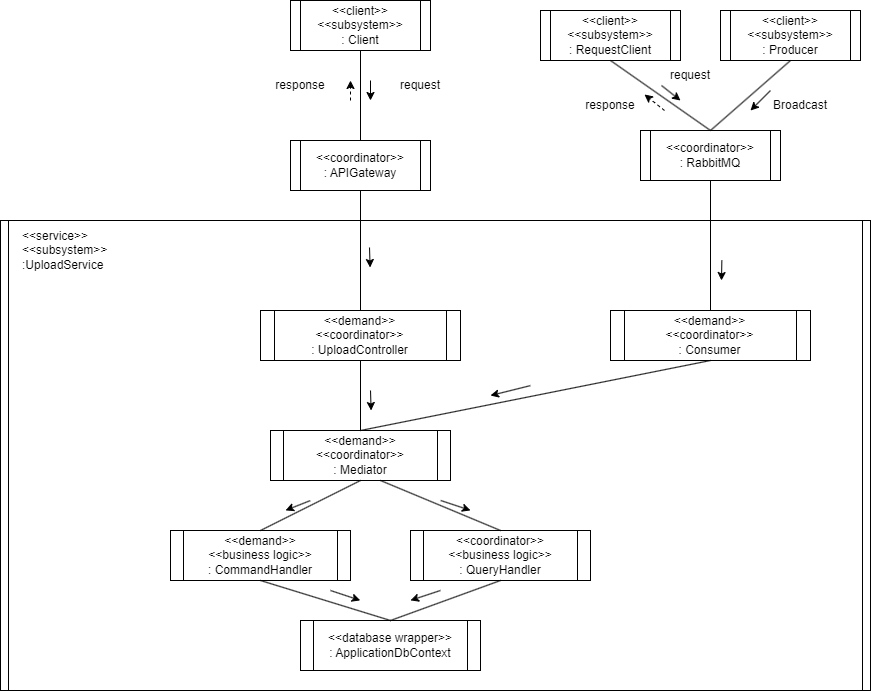

The diagram above was exported from draw.io. Its source (the exported page's mxGraphModel, read from the mxfile embedded in the PNG):
<mxGraphModel dx="1221" dy="689" grid="1" gridSize="10" guides="1" tooltips="1" connect="1" arrows="1" fold="1" page="1" pageScale="1" pageWidth="850" pageHeight="1100" math="0" shadow="0">
  <root>
    <mxCell id="0" />
    <mxCell id="1" parent="0" />
    <mxCell id="2" value="" style="shape=process;whiteSpace=wrap;html=1;backgroundOutline=1;size=0.009009009009009009;" parent="1" vertex="1">
      <mxGeometry x="400" y="220" width="870" height="470" as="geometry" />
    </mxCell>
    <mxCell id="3" value="&amp;lt;&amp;lt;service&amp;gt;&amp;gt;&lt;br&gt;&amp;lt;&amp;lt;subsystem&amp;gt;&amp;gt;&lt;br&gt;:UploadService" style="text;html=1;strokeColor=none;fillColor=none;align=left;verticalAlign=middle;whiteSpace=wrap;rounded=0;" parent="1" vertex="1">
      <mxGeometry x="420" y="230" width="160" height="40" as="geometry" />
    </mxCell>
    <mxCell id="7" value="&amp;lt;&amp;lt;coordinator&amp;gt;&amp;gt;&lt;br style=&quot;border-color: var(--border-color);&quot;&gt;: APIGateway" style="shape=process;whiteSpace=wrap;html=1;backgroundOutline=1;size=0.07142857142857142;" parent="1" vertex="1">
      <mxGeometry x="690" y="140" width="140" height="50" as="geometry" />
    </mxCell>
    <mxCell id="8" value="&amp;lt;&amp;lt;client&amp;gt;&amp;gt;&lt;br&gt;&amp;lt;&amp;lt;subsystem&amp;gt;&amp;gt;&lt;br style=&quot;border-color: var(--border-color);&quot;&gt;: Client" style="shape=process;whiteSpace=wrap;html=1;backgroundOutline=1;size=0.07142857142857142;" parent="1" vertex="1">
      <mxGeometry x="690" width="140" height="50" as="geometry" />
    </mxCell>
    <mxCell id="10" value="&amp;lt;&amp;lt;demand&amp;gt;&amp;gt;&lt;br&gt;&amp;lt;&amp;lt;coordinator&amp;gt;&amp;gt;&lt;br style=&quot;border-color: var(--border-color);&quot;&gt;: UploadController" style="shape=process;whiteSpace=wrap;html=1;backgroundOutline=1;size=0.07142857142857142;" parent="1" vertex="1">
      <mxGeometry x="660" y="310" width="200" height="50" as="geometry" />
    </mxCell>
    <mxCell id="13" value="" style="endArrow=none;html=1;entryX=0.5;entryY=1;entryDx=0;entryDy=0;exitX=0.5;exitY=0;exitDx=0;exitDy=0;" parent="1" source="10" target="7" edge="1">
      <mxGeometry width="50" height="50" relative="1" as="geometry">
        <mxPoint x="550" y="310" as="sourcePoint" />
        <mxPoint x="770" y="200" as="targetPoint" />
      </mxGeometry>
    </mxCell>
    <mxCell id="15" value="&amp;lt;&amp;lt;demand&amp;gt;&amp;gt;&lt;br&gt;&amp;lt;&amp;lt;coordinator&amp;gt;&amp;gt;&lt;br style=&quot;border-color: var(--border-color);&quot;&gt;: Mediator" style="shape=process;whiteSpace=wrap;html=1;backgroundOutline=1;size=0.07142857142857142;" parent="1" vertex="1">
      <mxGeometry x="670" y="430" width="180" height="50" as="geometry" />
    </mxCell>
    <mxCell id="17" value="" style="endArrow=none;html=1;entryX=0.5;entryY=0;entryDx=0;entryDy=0;exitX=0.5;exitY=1;exitDx=0;exitDy=0;" parent="1" source="10" target="15" edge="1">
      <mxGeometry width="50" height="50" relative="1" as="geometry">
        <mxPoint x="550" y="360" as="sourcePoint" />
        <mxPoint x="790" y="450" as="targetPoint" />
      </mxGeometry>
    </mxCell>
    <mxCell id="19" value="&amp;lt;&amp;lt;demand&amp;gt;&amp;gt;&lt;br&gt;&amp;lt;&amp;lt;business logic&amp;gt;&amp;gt;&lt;br style=&quot;border-color: var(--border-color);&quot;&gt;: CommandHandler" style="shape=process;whiteSpace=wrap;html=1;backgroundOutline=1;size=0.07142857142857142;" parent="1" vertex="1">
      <mxGeometry x="570" y="530" width="180" height="50" as="geometry" />
    </mxCell>
    <mxCell id="20" value="&amp;lt;&amp;lt;coordinator&amp;gt;&amp;gt;&lt;br&gt;&amp;lt;&amp;lt;business logic&amp;gt;&amp;gt;&lt;br style=&quot;border-color: var(--border-color);&quot;&gt;: QueryHandler" style="shape=process;whiteSpace=wrap;html=1;backgroundOutline=1;size=0.07142857142857142;" parent="1" vertex="1">
      <mxGeometry x="810" y="530" width="180" height="50" as="geometry" />
    </mxCell>
    <mxCell id="21" value="" style="endArrow=none;html=1;entryX=0.5;entryY=1;entryDx=0;entryDy=0;exitX=0.5;exitY=0;exitDx=0;exitDy=0;" parent="1" source="19" target="15" edge="1">
      <mxGeometry width="50" height="50" relative="1" as="geometry">
        <mxPoint x="480" y="460" as="sourcePoint" />
        <mxPoint x="720" y="540" as="targetPoint" />
      </mxGeometry>
    </mxCell>
    <mxCell id="22" value="" style="endArrow=none;html=1;exitX=0.5;exitY=0;exitDx=0;exitDy=0;" parent="1" source="20" edge="1">
      <mxGeometry width="50" height="50" relative="1" as="geometry">
        <mxPoint x="670" y="540" as="sourcePoint" />
        <mxPoint x="780" y="480" as="targetPoint" />
      </mxGeometry>
    </mxCell>
    <mxCell id="23" value="&amp;lt;&amp;lt;database wrapper&amp;gt;&amp;gt;&lt;br style=&quot;border-color: var(--border-color);&quot;&gt;: ApplicationDbContext" style="shape=process;whiteSpace=wrap;html=1;backgroundOutline=1;size=0.07142857142857142;" parent="1" vertex="1">
      <mxGeometry x="700" y="620" width="180" height="50" as="geometry" />
    </mxCell>
    <mxCell id="24" value="" style="endArrow=none;html=1;entryX=0.5;entryY=1;entryDx=0;entryDy=0;exitX=0.5;exitY=0;exitDx=0;exitDy=0;" parent="1" source="23" target="19" edge="1">
      <mxGeometry width="50" height="50" relative="1" as="geometry">
        <mxPoint x="760" y="630" as="sourcePoint" />
        <mxPoint x="810" y="580" as="targetPoint" />
      </mxGeometry>
    </mxCell>
    <mxCell id="25" value="" style="endArrow=none;html=1;entryX=0.5;entryY=0;entryDx=0;entryDy=0;exitX=0.5;exitY=1;exitDx=0;exitDy=0;" parent="1" source="20" target="23" edge="1">
      <mxGeometry width="50" height="50" relative="1" as="geometry">
        <mxPoint x="800" y="630" as="sourcePoint" />
        <mxPoint x="670" y="590" as="targetPoint" />
      </mxGeometry>
    </mxCell>
    <mxCell id="28" value="" style="endArrow=none;html=1;entryX=0.5;entryY=1;entryDx=0;entryDy=0;exitX=0.5;exitY=0;exitDx=0;exitDy=0;" parent="1" source="7" target="8" edge="1">
      <mxGeometry width="50" height="50" relative="1" as="geometry">
        <mxPoint x="640" y="260" as="sourcePoint" />
        <mxPoint x="690" y="210" as="targetPoint" />
      </mxGeometry>
    </mxCell>
    <mxCell id="29" value="" style="endArrow=classic;html=1;" parent="1" edge="1">
      <mxGeometry width="50" height="50" relative="1" as="geometry">
        <mxPoint x="770" y="80" as="sourcePoint" />
        <mxPoint x="770" y="100" as="targetPoint" />
      </mxGeometry>
    </mxCell>
    <mxCell id="30" value="" style="endArrow=classic;html=1;dashed=1;" parent="1" edge="1">
      <mxGeometry width="50" height="50" relative="1" as="geometry">
        <mxPoint x="750" y="100" as="sourcePoint" />
        <mxPoint x="750" y="80" as="targetPoint" />
      </mxGeometry>
    </mxCell>
    <mxCell id="31" value="request" style="text;html=1;strokeColor=none;fillColor=none;align=center;verticalAlign=middle;whiteSpace=wrap;rounded=0;" parent="1" vertex="1">
      <mxGeometry x="790" y="70" width="60" height="30" as="geometry" />
    </mxCell>
    <mxCell id="32" value="response" style="text;html=1;strokeColor=none;fillColor=none;align=center;verticalAlign=middle;whiteSpace=wrap;rounded=0;" parent="1" vertex="1">
      <mxGeometry x="670" y="70" width="60" height="30" as="geometry" />
    </mxCell>
    <mxCell id="35" value="" style="endArrow=classic;html=1;entryX=0.526;entryY=0;entryDx=0;entryDy=0;entryPerimeter=0;" parent="1" edge="1">
      <mxGeometry width="50" height="50" relative="1" as="geometry">
        <mxPoint x="769" y="247" as="sourcePoint" />
        <mxPoint x="769.62" y="266.99999999999994" as="targetPoint" />
      </mxGeometry>
    </mxCell>
    <mxCell id="42" value="" style="endArrow=classic;html=1;exitX=0.356;exitY=0.596;exitDx=0;exitDy=0;exitPerimeter=0;entryX=0.602;entryY=0.383;entryDx=0;entryDy=0;entryPerimeter=0;" parent="1" source="2" edge="1">
      <mxGeometry width="50" height="50" relative="1" as="geometry">
        <mxPoint x="714.96" y="500" as="sourcePoint" />
        <mxPoint x="685.04" y="509.87" as="targetPoint" />
      </mxGeometry>
    </mxCell>
    <mxCell id="43" value="" style="endArrow=classic;html=1;entryX=0.477;entryY=0.404;entryDx=0;entryDy=0;entryPerimeter=0;" parent="1" edge="1">
      <mxGeometry width="50" height="50" relative="1" as="geometry">
        <mxPoint x="840.24" y="500" as="sourcePoint" />
        <mxPoint x="870" y="509.8800000000001" as="targetPoint" />
      </mxGeometry>
    </mxCell>
    <mxCell id="44" value="" style="endArrow=classic;html=1;entryX=0.477;entryY=0.404;entryDx=0;entryDy=0;entryPerimeter=0;" parent="1" edge="1">
      <mxGeometry width="50" height="50" relative="1" as="geometry">
        <mxPoint x="730" y="590" as="sourcePoint" />
        <mxPoint x="759.76" y="599.8800000000001" as="targetPoint" />
      </mxGeometry>
    </mxCell>
    <mxCell id="45" value="" style="endArrow=classic;html=1;exitX=0.636;exitY=0.362;exitDx=0;exitDy=0;exitPerimeter=0;entryX=0.602;entryY=0.383;entryDx=0;entryDy=0;entryPerimeter=0;" parent="1" edge="1">
      <mxGeometry width="50" height="50" relative="1" as="geometry">
        <mxPoint x="839.92" y="590" as="sourcePoint" />
        <mxPoint x="810" y="599.87" as="targetPoint" />
      </mxGeometry>
    </mxCell>
    <mxCell id="50" value="" style="endArrow=classic;html=1;entryX=0.526;entryY=0;entryDx=0;entryDy=0;entryPerimeter=0;" parent="1" edge="1">
      <mxGeometry width="50" height="50" relative="1" as="geometry">
        <mxPoint x="770" y="390" as="sourcePoint" />
        <mxPoint x="770.62" y="409.99999999999994" as="targetPoint" />
      </mxGeometry>
    </mxCell>
    <mxCell id="51" value="&amp;lt;&amp;lt;client&amp;gt;&amp;gt;&lt;br&gt;&amp;lt;&amp;lt;subsystem&amp;gt;&amp;gt;&lt;br style=&quot;border-color: var(--border-color);&quot;&gt;: RequestClient" style="shape=process;whiteSpace=wrap;html=1;backgroundOutline=1;size=0.07142857142857142;" parent="1" vertex="1">
      <mxGeometry x="940" y="10" width="140" height="50" as="geometry" />
    </mxCell>
    <mxCell id="52" value="&amp;lt;&amp;lt;client&amp;gt;&amp;gt;&lt;br&gt;&amp;lt;&amp;lt;subsystem&amp;gt;&amp;gt;&lt;br style=&quot;border-color: var(--border-color);&quot;&gt;: Producer" style="shape=process;whiteSpace=wrap;html=1;backgroundOutline=1;size=0.07142857142857142;" parent="1" vertex="1">
      <mxGeometry x="1120" y="10" width="140" height="50" as="geometry" />
    </mxCell>
    <mxCell id="53" value="&amp;lt;&amp;lt;coordinator&amp;gt;&amp;gt;&lt;br style=&quot;border-color: var(--border-color);&quot;&gt;: RabbitMQ" style="shape=process;whiteSpace=wrap;html=1;backgroundOutline=1;size=0.07142857142857142;" parent="1" vertex="1">
      <mxGeometry x="1040" y="130" width="140" height="50" as="geometry" />
    </mxCell>
    <mxCell id="58" value="" style="endArrow=none;html=1;entryX=0.5;entryY=1;entryDx=0;entryDy=0;exitX=0.5;exitY=0;exitDx=0;exitDy=0;" parent="1" source="53" target="51" edge="1">
      <mxGeometry width="50" height="50" relative="1" as="geometry">
        <mxPoint x="1050" y="150" as="sourcePoint" />
        <mxPoint x="1050" y="60" as="targetPoint" />
      </mxGeometry>
    </mxCell>
    <mxCell id="59" value="" style="endArrow=none;html=1;entryX=0.5;entryY=1;entryDx=0;entryDy=0;exitX=0.5;exitY=0;exitDx=0;exitDy=0;" parent="1" source="53" target="52" edge="1">
      <mxGeometry width="50" height="50" relative="1" as="geometry">
        <mxPoint x="1120" y="140" as="sourcePoint" />
        <mxPoint x="1020" y="70" as="targetPoint" />
      </mxGeometry>
    </mxCell>
    <mxCell id="61" value="" style="endArrow=classic;html=1;" parent="1" edge="1">
      <mxGeometry width="50" height="50" relative="1" as="geometry">
        <mxPoint x="1061" y="85" as="sourcePoint" />
        <mxPoint x="1080" y="100" as="targetPoint" />
      </mxGeometry>
    </mxCell>
    <mxCell id="62" value="" style="endArrow=classic;html=1;dashed=1;" parent="1" edge="1">
      <mxGeometry width="50" height="50" relative="1" as="geometry">
        <mxPoint x="1064" y="110" as="sourcePoint" />
        <mxPoint x="1044" y="94" as="targetPoint" />
      </mxGeometry>
    </mxCell>
    <mxCell id="63" value="request" style="text;html=1;strokeColor=none;fillColor=none;align=center;verticalAlign=middle;whiteSpace=wrap;rounded=0;" parent="1" vertex="1">
      <mxGeometry x="1060" y="60" width="60" height="30" as="geometry" />
    </mxCell>
    <mxCell id="64" value="response" style="text;html=1;strokeColor=none;fillColor=none;align=center;verticalAlign=middle;whiteSpace=wrap;rounded=0;" parent="1" vertex="1">
      <mxGeometry x="980" y="90" width="60" height="30" as="geometry" />
    </mxCell>
    <mxCell id="66" value="" style="endArrow=classic;html=1;" parent="1" edge="1">
      <mxGeometry width="50" height="50" relative="1" as="geometry">
        <mxPoint x="1170" y="90" as="sourcePoint" />
        <mxPoint x="1150" y="110" as="targetPoint" />
      </mxGeometry>
    </mxCell>
    <mxCell id="68" value="Broadcast" style="text;html=1;strokeColor=none;fillColor=none;align=center;verticalAlign=middle;whiteSpace=wrap;rounded=0;" parent="1" vertex="1">
      <mxGeometry x="1170" y="90" width="60" height="30" as="geometry" />
    </mxCell>
    <mxCell id="69" value="&amp;lt;&amp;lt;demand&amp;gt;&amp;gt;&lt;br&gt;&amp;lt;&amp;lt;coordinator&amp;gt;&amp;gt;&lt;br style=&quot;border-color: var(--border-color);&quot;&gt;: Consumer" style="shape=process;whiteSpace=wrap;html=1;backgroundOutline=1;size=0.07142857142857142;" parent="1" vertex="1">
      <mxGeometry x="1010" y="310" width="200" height="50" as="geometry" />
    </mxCell>
    <mxCell id="71" value="" style="endArrow=none;html=1;entryX=0.5;entryY=1;entryDx=0;entryDy=0;exitX=0.5;exitY=0;exitDx=0;exitDy=0;" parent="1" source="69" target="53" edge="1">
      <mxGeometry width="50" height="50" relative="1" as="geometry">
        <mxPoint x="1070" y="250" as="sourcePoint" />
        <mxPoint x="970" y="180" as="targetPoint" />
      </mxGeometry>
    </mxCell>
    <mxCell id="72" value="" style="endArrow=none;html=1;entryX=0.5;entryY=1;entryDx=0;entryDy=0;exitX=0.5;exitY=0;exitDx=0;exitDy=0;" parent="1" source="15" target="69" edge="1">
      <mxGeometry width="50" height="50" relative="1" as="geometry">
        <mxPoint x="960" y="490" as="sourcePoint" />
        <mxPoint x="960" y="360" as="targetPoint" />
      </mxGeometry>
    </mxCell>
    <mxCell id="73" value="" style="endArrow=classic;html=1;exitX=0.828;exitY=0.085;exitDx=0;exitDy=0;exitPerimeter=0;" parent="1" edge="1">
      <mxGeometry width="50" height="50" relative="1" as="geometry">
        <mxPoint x="1121.3600000000001" y="259.95" as="sourcePoint" />
        <mxPoint x="1121" y="280" as="targetPoint" />
      </mxGeometry>
    </mxCell>
    <mxCell id="74" value="" style="endArrow=classic;html=1;exitX=0.609;exitY=0.362;exitDx=0;exitDy=0;exitPerimeter=0;" parent="1" edge="1">
      <mxGeometry width="50" height="50" relative="1" as="geometry">
        <mxPoint x="929.8299999999999" y="385.14" as="sourcePoint" />
        <mxPoint x="890" y="395.05" as="targetPoint" />
      </mxGeometry>
    </mxCell>
  </root>
</mxGraphModel>